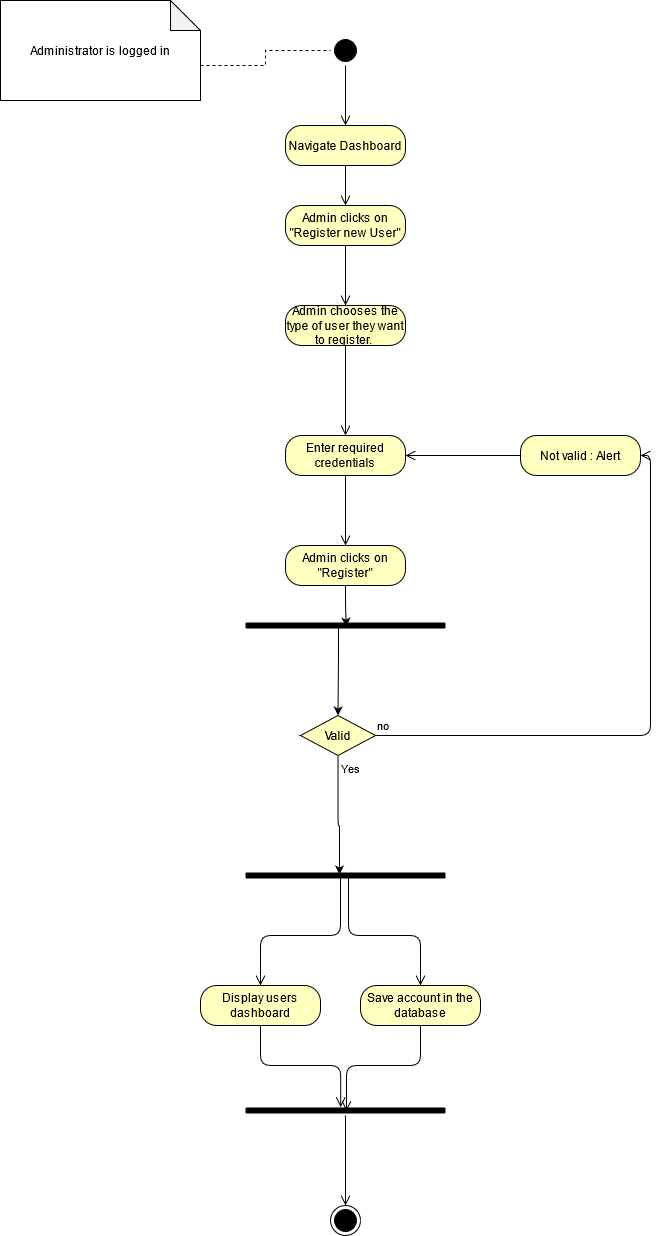

The diagram above was exported from draw.io. Its source (the exported page's mxGraphModel, read from the mxfile embedded in the PNG):
<mxGraphModel dx="1536" dy="382" grid="1" gridSize="10" guides="1" tooltips="1" connect="1" arrows="1" fold="1" page="1" pageScale="1" pageWidth="850" pageHeight="1100" math="0" shadow="0">
  <root>
    <mxCell id="0" />
    <mxCell id="1" parent="0" />
    <mxCell id="S22RApnqOSvk1E9y4lHY-1" value="" style="ellipse;html=1;shape=startState;fillColor=#000000;" parent="1" vertex="1">
      <mxGeometry x="310" y="100" width="30" height="30" as="geometry" />
    </mxCell>
    <mxCell id="S22RApnqOSvk1E9y4lHY-2" value="" style="edgeStyle=orthogonalEdgeStyle;html=1;verticalAlign=bottom;endArrow=open;endSize=8;entryX=0.5;entryY=0;entryDx=0;entryDy=0;" parent="1" source="S22RApnqOSvk1E9y4lHY-1" target="S22RApnqOSvk1E9y4lHY-8" edge="1">
      <mxGeometry relative="1" as="geometry">
        <mxPoint x="325" y="190" as="targetPoint" />
      </mxGeometry>
    </mxCell>
    <mxCell id="8IJTlnEnVy9w1T9KeKV1-1" style="edgeStyle=orthogonalEdgeStyle;rounded=0;orthogonalLoop=1;jettySize=auto;html=1;exitX=0;exitY=0;exitDx=200;exitDy=65;exitPerimeter=0;entryX=0;entryY=0.5;entryDx=0;entryDy=0;dashed=1;endArrow=none;endFill=0;" parent="1" source="S22RApnqOSvk1E9y4lHY-4" target="S22RApnqOSvk1E9y4lHY-1" edge="1">
      <mxGeometry relative="1" as="geometry" />
    </mxCell>
    <mxCell id="S22RApnqOSvk1E9y4lHY-4" value="Administrator is logged in" style="shape=note;whiteSpace=wrap;html=1;backgroundOutline=1;darkOpacity=0.05;" parent="1" vertex="1">
      <mxGeometry x="-20" y="65" width="200" height="100" as="geometry" />
    </mxCell>
    <mxCell id="S22RApnqOSvk1E9y4lHY-8" value="Navigate Dashboard" style="rounded=1;whiteSpace=wrap;html=1;arcSize=40;fontColor=#000000;fillColor=#ffffc0;" parent="1" vertex="1">
      <mxGeometry x="265" y="190" width="120" height="40" as="geometry" />
    </mxCell>
    <mxCell id="S22RApnqOSvk1E9y4lHY-9" value="" style="edgeStyle=orthogonalEdgeStyle;html=1;verticalAlign=bottom;endArrow=open;endSize=8;entryX=0.5;entryY=0;entryDx=0;entryDy=0;" parent="1" source="S22RApnqOSvk1E9y4lHY-8" target="S22RApnqOSvk1E9y4lHY-10" edge="1">
      <mxGeometry relative="1" as="geometry">
        <mxPoint x="310" y="340" as="targetPoint" />
      </mxGeometry>
    </mxCell>
    <mxCell id="S22RApnqOSvk1E9y4lHY-10" value="Admin clicks on &quot;Register new User&quot;" style="rounded=1;whiteSpace=wrap;html=1;arcSize=40;fontColor=#000000;fillColor=#ffffc0;" parent="1" vertex="1">
      <mxGeometry x="265" y="270" width="120" height="40" as="geometry" />
    </mxCell>
    <mxCell id="S22RApnqOSvk1E9y4lHY-11" value="" style="edgeStyle=orthogonalEdgeStyle;html=1;verticalAlign=bottom;endArrow=open;endSize=8;entryX=0.5;entryY=0;entryDx=0;entryDy=0;" parent="1" source="S22RApnqOSvk1E9y4lHY-10" target="S22RApnqOSvk1E9y4lHY-13" edge="1">
      <mxGeometry relative="1" as="geometry">
        <mxPoint x="325" y="370" as="targetPoint" />
      </mxGeometry>
    </mxCell>
    <mxCell id="S22RApnqOSvk1E9y4lHY-13" value="Admin chooses the type of user they want to register.&amp;nbsp;" style="rounded=1;whiteSpace=wrap;html=1;arcSize=40;fontColor=#000000;fillColor=#ffffc0;" parent="1" vertex="1">
      <mxGeometry x="265" y="370" width="120" height="40" as="geometry" />
    </mxCell>
    <mxCell id="S22RApnqOSvk1E9y4lHY-14" value="" style="edgeStyle=orthogonalEdgeStyle;html=1;verticalAlign=bottom;endArrow=open;endSize=8;entryX=0.5;entryY=0;entryDx=0;entryDy=0;" parent="1" source="S22RApnqOSvk1E9y4lHY-13" target="S22RApnqOSvk1E9y4lHY-15" edge="1">
      <mxGeometry relative="1" as="geometry">
        <mxPoint x="325" y="490" as="targetPoint" />
      </mxGeometry>
    </mxCell>
    <mxCell id="S22RApnqOSvk1E9y4lHY-15" value="Enter required credentials" style="rounded=1;whiteSpace=wrap;html=1;arcSize=40;fontColor=#000000;fillColor=#ffffc0;" parent="1" vertex="1">
      <mxGeometry x="265" y="500" width="120" height="40" as="geometry" />
    </mxCell>
    <mxCell id="S22RApnqOSvk1E9y4lHY-16" value="" style="edgeStyle=orthogonalEdgeStyle;html=1;verticalAlign=bottom;endArrow=open;endSize=8;entryX=0.5;entryY=0;entryDx=0;entryDy=0;" parent="1" source="S22RApnqOSvk1E9y4lHY-15" target="S22RApnqOSvk1E9y4lHY-17" edge="1">
      <mxGeometry relative="1" as="geometry">
        <mxPoint x="325" y="600" as="targetPoint" />
      </mxGeometry>
    </mxCell>
    <mxCell id="8IJTlnEnVy9w1T9KeKV1-7" style="edgeStyle=orthogonalEdgeStyle;rounded=1;orthogonalLoop=1;jettySize=auto;html=1;exitX=0.5;exitY=1;exitDx=0;exitDy=0;entryX=0.504;entryY=0.557;entryDx=0;entryDy=0;entryPerimeter=0;startArrow=none;startFill=0;endArrow=classic;endFill=1;strokeColor=#000000;" parent="1" source="S22RApnqOSvk1E9y4lHY-17" target="8IJTlnEnVy9w1T9KeKV1-4" edge="1">
      <mxGeometry relative="1" as="geometry" />
    </mxCell>
    <mxCell id="S22RApnqOSvk1E9y4lHY-17" value="Admin clicks on &quot;Register&quot;" style="rounded=1;whiteSpace=wrap;html=1;arcSize=40;fontColor=#000000;fillColor=#ffffc0;" parent="1" vertex="1">
      <mxGeometry x="265" y="610" width="120" height="40" as="geometry" />
    </mxCell>
    <mxCell id="8IJTlnEnVy9w1T9KeKV1-3" value="Yes" style="edgeStyle=orthogonalEdgeStyle;rounded=1;orthogonalLoop=1;jettySize=auto;html=1;exitX=0.5;exitY=1;exitDx=0;exitDy=0;entryX=0.47;entryY=0.45;entryDx=0;entryDy=0;entryPerimeter=0;startArrow=none;startFill=0;endArrow=classic;endFill=1;strokeColor=#000000;" parent="1" source="S22RApnqOSvk1E9y4lHY-19" target="S22RApnqOSvk1E9y4lHY-32" edge="1">
      <mxGeometry x="-0.7798" y="12" relative="1" as="geometry">
        <Array as="points">
          <mxPoint x="318" y="890" />
          <mxPoint x="319" y="890" />
        </Array>
        <mxPoint as="offset" />
      </mxGeometry>
    </mxCell>
    <mxCell id="S22RApnqOSvk1E9y4lHY-19" value="Valid" style="rhombus;whiteSpace=wrap;html=1;fillColor=#ffffc0;" parent="1" vertex="1">
      <mxGeometry x="280" y="780" width="75" height="40" as="geometry" />
    </mxCell>
    <mxCell id="S22RApnqOSvk1E9y4lHY-20" value="no" style="edgeStyle=orthogonalEdgeStyle;html=1;align=left;verticalAlign=bottom;endArrow=open;endSize=8;entryX=1;entryY=0.5;entryDx=0;entryDy=0;" parent="1" source="S22RApnqOSvk1E9y4lHY-19" target="S22RApnqOSvk1E9y4lHY-23" edge="1">
      <mxGeometry x="-1" relative="1" as="geometry">
        <mxPoint x="470" y="790" as="targetPoint" />
      </mxGeometry>
    </mxCell>
    <mxCell id="S22RApnqOSvk1E9y4lHY-23" value="Not valid : Alert" style="rounded=1;whiteSpace=wrap;html=1;arcSize=40;fontColor=#000000;fillColor=#ffffc0;" parent="1" vertex="1">
      <mxGeometry x="500" y="500" width="120" height="40" as="geometry" />
    </mxCell>
    <mxCell id="S22RApnqOSvk1E9y4lHY-24" value="" style="edgeStyle=orthogonalEdgeStyle;html=1;verticalAlign=bottom;endArrow=open;endSize=8;entryX=1;entryY=0.5;entryDx=0;entryDy=0;exitX=0;exitY=0.5;exitDx=0;exitDy=0;" parent="1" source="S22RApnqOSvk1E9y4lHY-23" target="S22RApnqOSvk1E9y4lHY-15" edge="1">
      <mxGeometry relative="1" as="geometry">
        <mxPoint x="580" y="820" as="targetPoint" />
      </mxGeometry>
    </mxCell>
    <mxCell id="S22RApnqOSvk1E9y4lHY-32" value="" style="shape=line;html=1;strokeWidth=6;" parent="1" vertex="1">
      <mxGeometry x="225" y="930" width="200" height="20" as="geometry" />
    </mxCell>
    <mxCell id="S22RApnqOSvk1E9y4lHY-33" value="" style="edgeStyle=orthogonalEdgeStyle;html=1;verticalAlign=bottom;endArrow=open;endSize=8;exitX=0.515;exitY=0.61;exitDx=0;exitDy=0;exitPerimeter=0;entryX=0.5;entryY=0;entryDx=0;entryDy=0;" parent="1" source="S22RApnqOSvk1E9y4lHY-32" target="S22RApnqOSvk1E9y4lHY-39" edge="1">
      <mxGeometry relative="1" as="geometry">
        <mxPoint x="400" y="1020" as="targetPoint" />
        <mxPoint x="325" y="960" as="sourcePoint" />
      </mxGeometry>
    </mxCell>
    <mxCell id="S22RApnqOSvk1E9y4lHY-36" value="" style="edgeStyle=orthogonalEdgeStyle;html=1;verticalAlign=bottom;endArrow=open;endSize=8;exitX=0.475;exitY=0.5;exitDx=0;exitDy=0;exitPerimeter=0;entryX=0.5;entryY=0;entryDx=0;entryDy=0;" parent="1" source="S22RApnqOSvk1E9y4lHY-32" target="S22RApnqOSvk1E9y4lHY-37" edge="1">
      <mxGeometry relative="1" as="geometry">
        <mxPoint x="240" y="1020" as="targetPoint" />
        <mxPoint x="330" y="950" as="sourcePoint" />
      </mxGeometry>
    </mxCell>
    <mxCell id="S22RApnqOSvk1E9y4lHY-37" value="Display users dashboard" style="rounded=1;whiteSpace=wrap;html=1;arcSize=40;fontColor=#000000;fillColor=#ffffc0;" parent="1" vertex="1">
      <mxGeometry x="180" y="1050" width="120" height="40" as="geometry" />
    </mxCell>
    <mxCell id="S22RApnqOSvk1E9y4lHY-38" value="" style="edgeStyle=orthogonalEdgeStyle;html=1;verticalAlign=bottom;endArrow=open;endSize=8;entryX=0.476;entryY=0.171;entryDx=0;entryDy=0;entryPerimeter=0;" parent="1" source="S22RApnqOSvk1E9y4lHY-37" target="S22RApnqOSvk1E9y4lHY-41" edge="1">
      <mxGeometry relative="1" as="geometry">
        <mxPoint x="240" y="1150" as="targetPoint" />
      </mxGeometry>
    </mxCell>
    <mxCell id="S22RApnqOSvk1E9y4lHY-39" value="Save account in the database" style="rounded=1;whiteSpace=wrap;html=1;arcSize=40;fontColor=#000000;fillColor=#ffffc0;" parent="1" vertex="1">
      <mxGeometry x="340" y="1050" width="120" height="40" as="geometry" />
    </mxCell>
    <mxCell id="S22RApnqOSvk1E9y4lHY-40" value="" style="edgeStyle=orthogonalEdgeStyle;html=1;verticalAlign=bottom;endArrow=open;endSize=8;entryX=0.505;entryY=0.552;entryDx=0;entryDy=0;entryPerimeter=0;" parent="1" source="S22RApnqOSvk1E9y4lHY-39" target="S22RApnqOSvk1E9y4lHY-41" edge="1">
      <mxGeometry relative="1" as="geometry">
        <mxPoint x="400" y="1150" as="targetPoint" />
      </mxGeometry>
    </mxCell>
    <mxCell id="S22RApnqOSvk1E9y4lHY-41" value="" style="shape=line;html=1;strokeWidth=6;" parent="1" vertex="1">
      <mxGeometry x="225" y="1170" width="200" height="10" as="geometry" />
    </mxCell>
    <mxCell id="S22RApnqOSvk1E9y4lHY-42" value="" style="edgeStyle=orthogonalEdgeStyle;html=1;verticalAlign=bottom;endArrow=open;endSize=8;entryX=0.5;entryY=0;entryDx=0;entryDy=0;" parent="1" source="S22RApnqOSvk1E9y4lHY-41" target="S22RApnqOSvk1E9y4lHY-43" edge="1">
      <mxGeometry relative="1" as="geometry">
        <mxPoint x="325" y="1290" as="targetPoint" />
      </mxGeometry>
    </mxCell>
    <mxCell id="S22RApnqOSvk1E9y4lHY-43" value="" style="ellipse;html=1;shape=endState;fillColor=#000000;" parent="1" vertex="1">
      <mxGeometry x="310" y="1270" width="30" height="30" as="geometry" />
    </mxCell>
    <mxCell id="8IJTlnEnVy9w1T9KeKV1-9" style="edgeStyle=orthogonalEdgeStyle;rounded=1;orthogonalLoop=1;jettySize=auto;html=1;exitX=0.465;exitY=0.55;exitDx=0;exitDy=0;exitPerimeter=0;entryX=0.5;entryY=0;entryDx=0;entryDy=0;startArrow=none;startFill=0;endArrow=classic;endFill=1;strokeColor=#000000;" parent="1" source="8IJTlnEnVy9w1T9KeKV1-4" target="S22RApnqOSvk1E9y4lHY-19" edge="1">
      <mxGeometry relative="1" as="geometry">
        <Array as="points">
          <mxPoint x="318" y="720" />
        </Array>
      </mxGeometry>
    </mxCell>
    <mxCell id="8IJTlnEnVy9w1T9KeKV1-4" value="" style="shape=line;html=1;strokeWidth=6;" parent="1" vertex="1">
      <mxGeometry x="225" y="680" width="200" height="20" as="geometry" />
    </mxCell>
  </root>
</mxGraphModel>